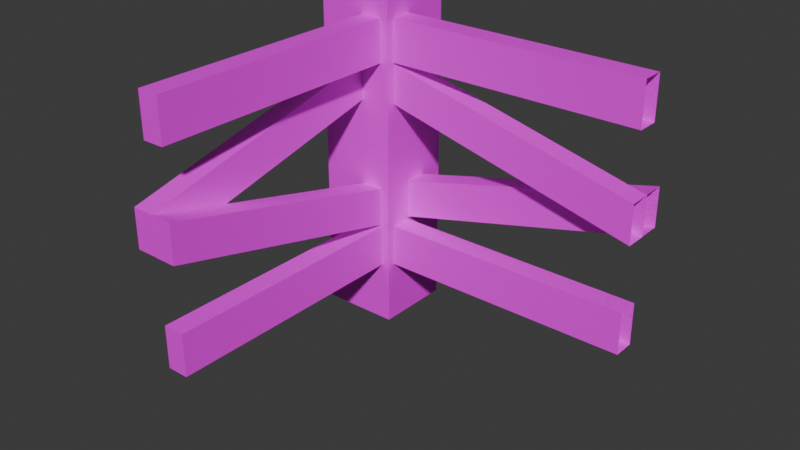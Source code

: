 # Source: FenceCorner.blend  (saved by Blender 4.2.66; exported with 4.5.12 LTS)
import bpy
from mathutils import Matrix  # noqa: F401  (used for matrix-valued properties, if any)

bpy.ops.wm.read_factory_settings(use_empty=True)
scene = bpy.context.scene
scene.name = 'Scene'

# ---- collections
col_collection = bpy.data.collections.new('Collection'); scene.collection.children.link(col_collection)

# ---- images (referenced by path relative to the original .blend; pixels are not part of the script)
import os
ASSET_DIR = os.environ.get("B2B_ASSET_DIR", "")  # directory of the original .blend (textures are referenced by path, not embedded)
HERE = os.path.dirname(os.path.abspath(__file__))  # packed textures are extracted next to this script under _unpacked/

def load_image(name, relpath, width, height, colorspace="sRGB"):
    """Load a texture the original file referenced (path relative to the .blend, or extracted next to this script)."""
    p = next((c for c in (os.path.join(HERE, relpath), os.path.join(ASSET_DIR, relpath)) if relpath and os.path.exists(c)), "")
    if p:
        img = bpy.data.images.load(p, check_existing=True)
        img.name = name
    else:  # same state as the original file: an image datablock whose file is absent (Cycles renders it pink)
        img = bpy.data.images.new(name, width, height)
        img.source = "FILE"
        img.filepath = "//" + (relpath or name)
    img.colorspace_settings.name = colorspace
    return img
img_fence_png_001 = load_image('Fence.png.001', 'Fence.png', 1024, 1024, 'sRGB')

# ---- materials (node trees are filled in below, after node groups)
mat_fence_001 = bpy.data.materials.new('Fence.001')
mat_fence_001.alpha_threshold = 0.0
mat_fence_001.use_transparent_shadow = False
mat_fence_001.roughness = 0.5
mat_fence_001.line_color = (0.0, 0.0, 0.0, 1.0)

# ---- material node trees
mat_fence_001.use_nodes = True; mat_fence_001.node_tree.nodes.clear()
_N = mat_fence_001.node_tree.nodes; _L = mat_fence_001.node_tree.links
n0 = _N.new('ShaderNodeOutputMaterial'); n0.name = 'Material Output'; n0.location = (300, 300)
n1 = _N.new('ShaderNodeBsdfPrincipled'); n1.name = 'Principled BSDF'; n1.location = (10, 300)
n1.inputs[3].default_value = 1.45
n2 = _N.new('ShaderNodeTexImage'); n2.name = 'Image Texture'; n2.location = (-280, 280)
n2.image = img_fence_png_001
_L.new(n1.outputs[0], n0.inputs[0])
_L.new(n2.outputs[0], n1.inputs[0])
n0.is_active_output = True

# ---- world
world_world = bpy.data.worlds.new('World'); scene.world = world_world
world_world.use_nodes = True; world_world.node_tree.nodes.clear()
_N = world_world.node_tree.nodes; _L = world_world.node_tree.links
n0 = _N.new('ShaderNodeOutputWorld'); n0.name = 'World Output'; n0.location = (300, 300)
n1 = _N.new('ShaderNodeBackground'); n1.name = 'Background'; n1.location = (10, 300)
n1.inputs[0].default_value = (0.05088, 0.05088, 0.05088, 1.0)
_L.new(n1.outputs[0], n0.inputs[0])
n0.is_active_output = True
world_world.color = (0.05088, 0.05088, 0.05088)
world_world.sun_shadow_jitter_overblur = 0.0

# ---- meshes
me_cube_001 = bpy.data.meshes.new('Cube.001')
me_cube_001.from_pydata([(-0.2, -0.2, -0.4945), (-0.2, -0.2, 1.225), (-0.2, 0.2, -0.4945), (-0.2, 0.2, 1.225), (0.2, -0.2, -0.4945), (0.2, -0.2, 1.224), (0.2, 0.2, -0.4945), (0.2, 0.2, 1.224), (-0.2, -0.06667, 1.225), (-0.2, 0.06667, 1.225), (-0.06667, 0.2, 1.225), (0.06667, 0.2, 1.225), (0.2, 0.06667, 1.224), (0.2, -0.06667, 1.224), (0.06667, -0.2, 1.225), (-0.06667, -0.2, 1.225), (0.06667, 0.06667, 1.266), (0.06667, -0.06667, 1.266), (-0.06667, 0.06667, 1.266), (-0.06667, -0.06667, 1.266), (1.5, -0.1577, 1.115), (1.5, -0.04774, 0.8972), (0.2, -0.1577, 1.115), (0.2, -0.1577, 0.0383), (0.2, -0.1577, 0.8972), (0.2, -0.1577, -0.1791), (0.2, -0.152, 0.6879), (0.2, -0.152, 0.8868), (0.2, -0.04774, 0.0383), (0.2, -0.04774, -0.1791), (0.2, 0.06922, 0.2473), (0.2, 0.06922, 0.04838), (0.2, -0.04077, 0.2473), (0.2, -0.04077, 0.04838), (0.2, -0.04774, 0.8972), (0.2, -0.04774, 1.115), (0.2, -0.04205, 0.6879), (0.2, -0.04205, 0.8868), (1.5, -0.04774, -0.1791), (1.5, -0.1577, 0.0383), (0.04075, -1.5, 0.5675), (-0.06924, -1.5, 0.5675), (0.04213, -1.5, 0.5663), (0.04773, -1.5, 0.8971), (0.04075, -1.5, 0.3686), (0.1521, -1.5, 0.3673), (0.1577, -1.5, 1.114), (0.1521, -1.5, 0.5663), (0.04213, -1.5, 0.3673), (-0.06924, -1.5, 0.3686), (0.04773, -1.5, -0.1792), (0.1577, -1.5, 0.03817), (0.1577, -1.5, -0.1792), (0.04773, -1.5, 0.03817), (0.1577, -0.2, -0.1792), (0.1577, -0.2, 0.8971), (0.1577, -0.2, 0.03817), (0.1577, -0.2, 1.114), (0.1521, -0.1998, 0.2455), (0.1521, -0.1998, 0.04659), (0.04773, -0.2, 0.8971), (0.04773, -0.2, 1.114), (-0.06924, -0.2, 0.6893), (-0.06924, -0.2, 0.8882), (0.04075, -0.2, 0.6893), (0.04075, -0.2, 0.8882), (0.04773, -0.2, 0.03817), (0.04773, -0.2, -0.1792), (0.04213, -0.1998, 0.2455), (0.04213, -0.1998, 0.04659), (0.04773, -1.5, 1.114), (0.1577, -1.5, 0.8971), (1.5, -0.1577, 0.8972), (1.5, -0.04774, 1.115), (1.5, 0.06922, 0.568), (1.5, -0.04205, 0.5661), (1.5, -0.152, 0.3672), (1.5, -0.1577, -0.1791), (1.5, -0.152, 0.5661), (1.5, -0.04077, 0.568), (1.5, -0.04774, 0.0383), (1.5, -0.04205, 0.3672), (1.5, 0.06922, 0.3691), (1.5, -0.04077, 0.3691)], [], [(0, 1, 8, 9, 3, 2), (2, 3, 10, 11, 7, 6), (6, 7, 12, 13, 5, 4), (4, 5, 14, 15, 1, 0), (2, 6, 4, 0), (19, 8, 1, 15), (13, 17, 14, 5), (17, 19, 15, 14), (7, 11, 16, 12), (12, 16, 17, 13), (11, 10, 18, 16), (16, 18, 19, 17), (10, 3, 9, 18), (18, 9, 8, 19), (35, 22, 20, 73), (70, 43, 71, 46), (29, 28, 80, 38), (53, 50, 52, 51), (51, 52, 54, 56), (69, 48, 42, 68), (36, 26, 76, 81), (24, 34, 21, 72), (70, 46, 57, 61), (59, 45, 48, 69), (28, 23, 39, 80), (30, 32, 79, 74), (72, 20, 22, 24), (31, 30, 74, 82), (45, 48, 42, 47), (34, 35, 73, 21), (27, 78, 75, 37), (65, 40, 44, 64), (65, 63, 41, 40), (46, 71, 55, 57), (68, 58, 47, 42), (58, 59, 45, 47), (63, 62, 49, 41), (44, 40, 41, 49), (33, 83, 79, 32), (62, 64, 44, 49), (66, 67, 50, 53), (60, 55, 71, 43), (56, 66, 53, 51), (67, 54, 52, 50), (77, 39, 23, 25), (61, 60, 43, 70), (26, 27, 78, 76), (33, 31, 82, 83), (37, 75, 81, 36), (38, 77, 25, 29)])
_uv = me_cube_001.uv_layers.new(name='UVMap')
_uv.uv.foreach_set('vector', [0.375, 0.0, 0.625, 0.0, 0.625, 0.08333, 0.625, 0.1667, 0.625, 0.25, 0.375, 0.25, 0.375, 0.25, 0.625, 0.25, 0.625, 0.3333, 0.625, 0.4167, 0.625, 0.5, 0.375, 0.5, 0.375, 0.5, 0.625, 0.5, 0.625, 0.5833, 0.625, 0.6667, 0.625, 0.75, 0.375, 0.75, 0.375, 0.75, 0.625, 0.75, 0.625, 0.8333, 0.625, 0.9167, 0.625, 1.0, 0.375, 1.0, 0.125, 0.5, 0.375, 0.5, 0.375, 0.75, 0.125, 0.75, 0.7917, 0.6667, 0.875, 0.6667, 0.875, 0.75, 0.7917, 0.75, 0.625, 0.6667, 0.7083, 0.6667, 0.7083, 0.75, 0.625, 0.75, 0.7083, 0.6667, 0.7917, 0.6667, 0.7917, 0.75, 0.7083, 0.75, 0.625, 0.5, 0.7083, 0.5, 0.7083, 0.5833, 0.625, 0.5833, 0.625, 0.5833, 0.7083, 0.5833, 0.7083, 0.6667, 0.625, 0.6667, 0.7083, 0.5, 0.7917, 0.5, 0.7917, 0.5833, 0.7083, 0.5833, 0.7083, 0.5833, 0.7917, 0.5833, 0.7917, 0.6667, 0.7083, 0.6667, 0.7917, 0.5, 0.875, 0.5, 0.875, 0.5833, 0.7917, 0.5833, 0.7917, 0.5833, 0.875, 0.5833, 0.875, 0.6667, 0.7917, 0.6667, 0.875, 0.7099, 0.625, 0.7099, 0.625, 0.6196, 0.875, 0.6196, 0.125, 0.6196, 0.875, 0.6196, 0.625, 0.6196, 0.375, 0.6196, 0.375, 0.04009, 0.625, 0.04009, 0.625, 0.1304, 0.375, 0.1304, 0.375, 0.1304, 0.625, 0.1304, 0.625, 0.6196, 0.375, 0.6196, 0.375, 0.6196, 0.625, 0.6196, 0.625, 0.7099, 0.375, 0.7099, 0.875, 0.581, 0.875, 0.622, 0.125, 0.6241, 0.125, 0.5831, 0.125, 0.5831, 0.375, 0.5831, 0.375, 0.6241, 0.125, 0.6241, 0.375, 0.7099, 0.375, 0.04009, 0.375, 0.1304, 0.375, 0.6196, 0.125, 0.6196, 0.375, 0.6196, 0.375, 0.7099, 0.125, 0.7099, 0.625, 0.581, 0.625, 0.622, 0.875, 0.622, 0.875, 0.581, 0.875, 0.7099, 0.625, 0.7099, 0.625, 0.6196, 0.875, 0.6196, 0.875, 0.6609, 0.625, 0.6609, 0.625, 0.6199, 0.875, 0.6199, 0.375, 0.6196, 0.625, 0.6196, 0.625, 0.7099, 0.375, 0.7099, 0.375, 0.08703, 0.625, 0.08912, 0.625, 0.1301, 0.375, 0.128, 0.625, 0.622, 0.875, 0.622, 0.125, 0.6241, 0.375, 0.6241, 0.375, 0.04009, 0.625, 0.04009, 0.625, 0.1304, 0.375, 0.1304, 0.625, 0.581, 0.625, 0.622, 0.875, 0.622, 0.875, 0.581, 0.375, 0.663, 0.375, 0.622, 0.625, 0.6199, 0.625, 0.6609, 0.375, 0.663, 0.375, 0.08703, 0.375, 0.128, 0.375, 0.622, 0.375, 0.6196, 0.625, 0.6196, 0.625, 0.7099, 0.375, 0.7099, 0.125, 0.5831, 0.375, 0.5831, 0.375, 0.6241, 0.125, 0.6241, 0.375, 0.5831, 0.625, 0.581, 0.625, 0.622, 0.375, 0.6241, 0.375, 0.08703, 0.625, 0.08912, 0.625, 0.1301, 0.375, 0.128, 0.625, 0.6199, 0.375, 0.622, 0.375, 0.128, 0.875, 0.6199, 0.375, 0.663, 0.375, 0.622, 0.625, 0.6199, 0.625, 0.6609, 0.875, 0.6609, 0.625, 0.6609, 0.625, 0.6199, 0.875, 0.6199, 0.375, 0.04009, 0.625, 0.04009, 0.625, 0.1304, 0.375, 0.1304, 0.875, 0.7099, 0.625, 0.7099, 0.625, 0.6196, 0.875, 0.6196, 0.375, 0.7099, 0.375, 0.04009, 0.375, 0.1304, 0.375, 0.6196, 0.875, 0.7099, 0.625, 0.7099, 0.625, 0.6196, 0.875, 0.6196, 0.375, 0.6196, 0.625, 0.6196, 0.625, 0.7099, 0.375, 0.7099, 0.375, 0.04009, 0.625, 0.04009, 0.625, 0.1304, 0.375, 0.1304, 0.375, 0.5831, 0.625, 0.581, 0.625, 0.622, 0.375, 0.6241, 0.375, 0.663, 0.375, 0.08703, 0.375, 0.128, 0.375, 0.622, 0.875, 0.581, 0.875, 0.622, 0.125, 0.6241, 0.125, 0.5831, 0.125, 0.6196, 0.375, 0.6196, 0.375, 0.7099, 0.125, 0.7099])
me_cube_001.materials.append(mat_fence_001)
me_cube_001.update()

# ---- objects
ob_cube_002 = bpy.data.objects.new('Cube.002', me_cube_001)

# ---- transforms, parenting, visibility, modifiers, constraints
ob_cube_002.location = (0.0, 0.0, 0.0)

# ---- collection membership
col_collection.objects.link(ob_cube_002)

# ---- scene / render settings (as saved in the file)
scene.frame_start = 1; scene.frame_end = 250; scene.frame_set(1)
scene.render.engine = 'BLENDER_EEVEE_NEXT'
bpy.context.view_layer.update()

# ---- added for rendering (the .blend has no active camera and no usable light): camera, sun
cam_auto = bpy.data.cameras.new('AutoCamera')
cam_auto.lens = 50.0
cam_auto.sensor_width = 36.0
cam_auto.clip_end = 1000.0
ob_auto_camera = bpy.data.objects.new('AutoCamera', cam_auto)
scene.collection.objects.link(ob_auto_camera)
ob_auto_camera.location = (3.40717, -3.95858, 2.59154)
ob_auto_camera.rotation_euler = (1.09748, -7.21219e-08, 0.694738)
scene.camera = ob_auto_camera
light_auto_sun = bpy.data.lights.new('AutoSun', 'SUN')
light_auto_sun.energy = 3.0
light_auto_sun.angle = 0.0523599
ob_auto_sun = bpy.data.objects.new('AutoSun', light_auto_sun)
scene.collection.objects.link(ob_auto_sun)
ob_auto_sun.rotation_euler = (0.872665, 0.174533, 0.523599)
bpy.context.view_layer.update()

